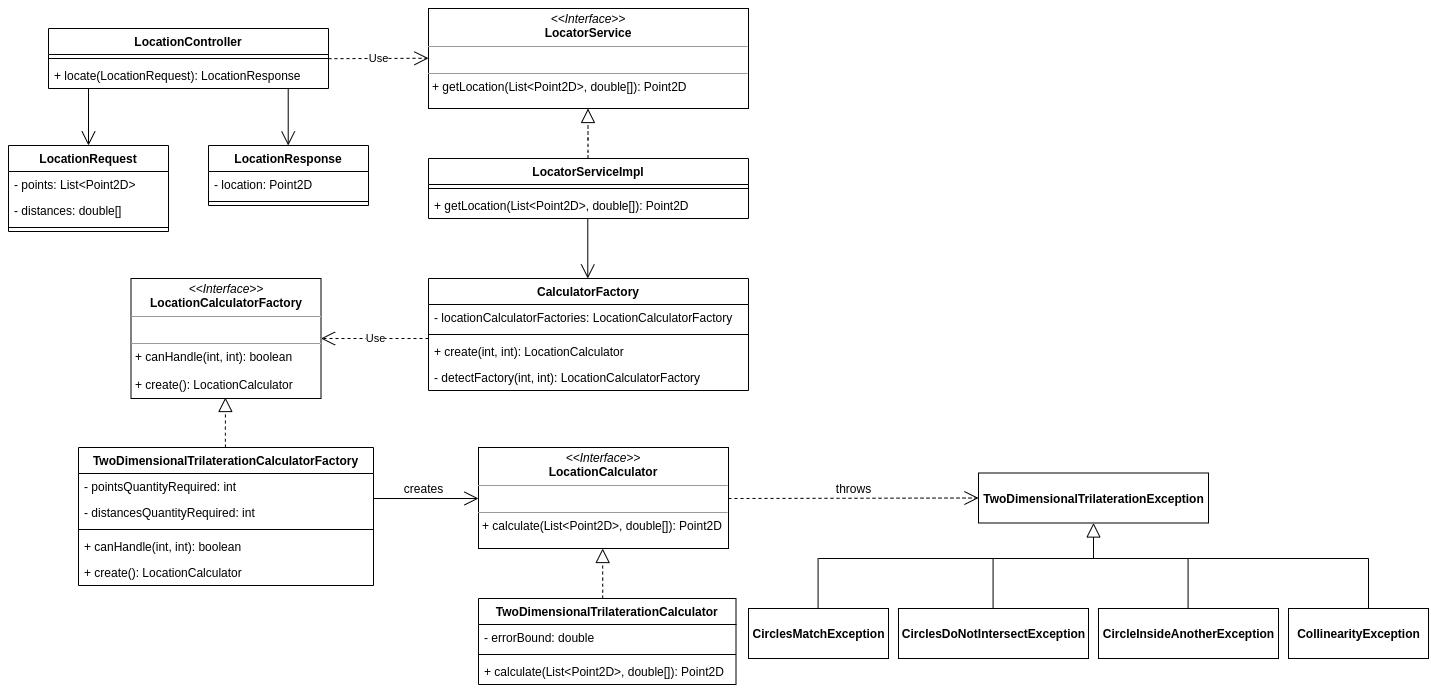

The diagram above was exported from draw.io. Its source (the exported page's mxGraphModel, read from the mxfile embedded in the PNG):
<mxGraphModel dx="1447" dy="815" grid="1" gridSize="10" guides="1" tooltips="1" connect="1" arrows="1" fold="1" page="1" pageScale="1" pageWidth="850" pageHeight="1100" math="0" shadow="0">
  <root>
    <mxCell id="0" />
    <mxCell id="1" parent="0" />
    <mxCell id="jBIdam9w8QDzZaLkTijR-1" value="LocationController" style="swimlane;fontStyle=1;align=center;verticalAlign=top;childLayout=stackLayout;horizontal=1;startSize=26;horizontalStack=0;resizeParent=1;resizeParentMax=0;resizeLast=0;collapsible=1;marginBottom=0;" vertex="1" parent="1">
      <mxGeometry x="40" y="40" width="280" height="60" as="geometry" />
    </mxCell>
    <mxCell id="jBIdam9w8QDzZaLkTijR-3" value="" style="line;strokeWidth=1;fillColor=none;align=left;verticalAlign=middle;spacingTop=-1;spacingLeft=3;spacingRight=3;rotatable=0;labelPosition=right;points=[];portConstraint=eastwest;" vertex="1" parent="jBIdam9w8QDzZaLkTijR-1">
      <mxGeometry y="26" width="280" height="8" as="geometry" />
    </mxCell>
    <mxCell id="jBIdam9w8QDzZaLkTijR-4" value="+ locate(LocationRequest): LocationResponse" style="text;strokeColor=none;fillColor=none;align=left;verticalAlign=top;spacingLeft=4;spacingRight=4;overflow=hidden;rotatable=0;points=[[0,0.5],[1,0.5]];portConstraint=eastwest;" vertex="1" parent="jBIdam9w8QDzZaLkTijR-1">
      <mxGeometry y="34" width="280" height="26" as="geometry" />
    </mxCell>
    <mxCell id="jBIdam9w8QDzZaLkTijR-9" value="&lt;p style=&quot;margin: 0px ; margin-top: 4px ; text-align: center&quot;&gt;&lt;i&gt;&amp;lt;&amp;lt;Interface&amp;gt;&amp;gt;&lt;/i&gt;&lt;br&gt;&lt;b&gt;LocatorService&lt;/b&gt;&lt;/p&gt;&lt;hr size=&quot;1&quot;&gt;&lt;p style=&quot;margin: 0px ; margin-left: 4px&quot;&gt;&lt;br&gt;&lt;/p&gt;&lt;hr size=&quot;1&quot;&gt;&lt;p style=&quot;margin: 0px ; margin-left: 4px&quot;&gt;+ getLocation(List&amp;lt;Point2D&amp;gt;, double[]): Point2D&lt;br&gt;&lt;/p&gt;" style="verticalAlign=top;align=left;overflow=fill;fontSize=12;fontFamily=Helvetica;html=1;" vertex="1" parent="1">
      <mxGeometry x="420" y="20" width="320" height="100" as="geometry" />
    </mxCell>
    <mxCell id="jBIdam9w8QDzZaLkTijR-12" value="Use" style="endArrow=open;endSize=12;dashed=1;html=1;" edge="1" parent="1">
      <mxGeometry width="160" relative="1" as="geometry">
        <mxPoint x="320" y="70.18" as="sourcePoint" />
        <mxPoint x="420" y="69.76" as="targetPoint" />
      </mxGeometry>
    </mxCell>
    <mxCell id="jBIdam9w8QDzZaLkTijR-13" value="LocatorServiceImpl" style="swimlane;fontStyle=1;align=center;verticalAlign=top;childLayout=stackLayout;horizontal=1;startSize=26;horizontalStack=0;resizeParent=1;resizeParentMax=0;resizeLast=0;collapsible=1;marginBottom=0;" vertex="1" parent="1">
      <mxGeometry x="420" y="170" width="320" height="60" as="geometry" />
    </mxCell>
    <mxCell id="jBIdam9w8QDzZaLkTijR-14" value="" style="line;strokeWidth=1;fillColor=none;align=left;verticalAlign=middle;spacingTop=-1;spacingLeft=3;spacingRight=3;rotatable=0;labelPosition=right;points=[];portConstraint=eastwest;" vertex="1" parent="jBIdam9w8QDzZaLkTijR-13">
      <mxGeometry y="26" width="320" height="8" as="geometry" />
    </mxCell>
    <mxCell id="jBIdam9w8QDzZaLkTijR-15" value="+ getLocation(List&lt;Point2D&gt;, double[]): Point2D" style="text;strokeColor=none;fillColor=none;align=left;verticalAlign=top;spacingLeft=4;spacingRight=4;overflow=hidden;rotatable=0;points=[[0,0.5],[1,0.5]];portConstraint=eastwest;" vertex="1" parent="jBIdam9w8QDzZaLkTijR-13">
      <mxGeometry y="34" width="320" height="26" as="geometry" />
    </mxCell>
    <mxCell id="jBIdam9w8QDzZaLkTijR-16" value="" style="endArrow=block;dashed=1;endFill=0;endSize=12;html=1;" edge="1" parent="1">
      <mxGeometry width="160" relative="1" as="geometry">
        <mxPoint x="579.5" y="170" as="sourcePoint" />
        <mxPoint x="579.5" y="120" as="targetPoint" />
        <Array as="points">
          <mxPoint x="579.5" y="170" />
          <mxPoint x="579.5" y="160" />
        </Array>
      </mxGeometry>
    </mxCell>
    <mxCell id="jBIdam9w8QDzZaLkTijR-17" value="CalculatorFactory" style="swimlane;fontStyle=1;align=center;verticalAlign=top;childLayout=stackLayout;horizontal=1;startSize=26;horizontalStack=0;resizeParent=1;resizeParentMax=0;resizeLast=0;collapsible=1;marginBottom=0;" vertex="1" parent="1">
      <mxGeometry x="420" y="290" width="320" height="112" as="geometry" />
    </mxCell>
    <mxCell id="jBIdam9w8QDzZaLkTijR-20" value="- locationCalculatorFactories: LocationCalculatorFactory" style="text;strokeColor=none;fillColor=none;align=left;verticalAlign=top;spacingLeft=4;spacingRight=4;overflow=hidden;rotatable=0;points=[[0,0.5],[1,0.5]];portConstraint=eastwest;" vertex="1" parent="jBIdam9w8QDzZaLkTijR-17">
      <mxGeometry y="26" width="320" height="26" as="geometry" />
    </mxCell>
    <mxCell id="jBIdam9w8QDzZaLkTijR-18" value="" style="line;strokeWidth=1;fillColor=none;align=left;verticalAlign=middle;spacingTop=-1;spacingLeft=3;spacingRight=3;rotatable=0;labelPosition=right;points=[];portConstraint=eastwest;" vertex="1" parent="jBIdam9w8QDzZaLkTijR-17">
      <mxGeometry y="52" width="320" height="8" as="geometry" />
    </mxCell>
    <mxCell id="jBIdam9w8QDzZaLkTijR-19" value="+ create(int, int): LocationCalculator" style="text;strokeColor=none;fillColor=none;align=left;verticalAlign=top;spacingLeft=4;spacingRight=4;overflow=hidden;rotatable=0;points=[[0,0.5],[1,0.5]];portConstraint=eastwest;" vertex="1" parent="jBIdam9w8QDzZaLkTijR-17">
      <mxGeometry y="60" width="320" height="26" as="geometry" />
    </mxCell>
    <mxCell id="jBIdam9w8QDzZaLkTijR-21" value="- detectFactory(int, int): LocationCalculatorFactory" style="text;strokeColor=none;fillColor=none;align=left;verticalAlign=top;spacingLeft=4;spacingRight=4;overflow=hidden;rotatable=0;points=[[0,0.5],[1,0.5]];portConstraint=eastwest;" vertex="1" parent="jBIdam9w8QDzZaLkTijR-17">
      <mxGeometry y="86" width="320" height="26" as="geometry" />
    </mxCell>
    <mxCell id="jBIdam9w8QDzZaLkTijR-27" value="&lt;p style=&quot;margin: 0px ; margin-top: 4px ; text-align: center&quot;&gt;&lt;i&gt;&amp;lt;&amp;lt;Interface&amp;gt;&amp;gt;&lt;/i&gt;&lt;br&gt;&lt;b&gt;LocationCalculatorFactory&lt;/b&gt;&lt;/p&gt;&lt;hr size=&quot;1&quot;&gt;&lt;p style=&quot;margin: 0px ; margin-left: 4px&quot;&gt;&lt;br&gt;&lt;/p&gt;&lt;hr size=&quot;1&quot;&gt;&lt;p style=&quot;margin: 0px ; margin-left: 4px&quot;&gt;+ canHandle(int, int): boolean&lt;br&gt;&lt;/p&gt;&lt;p style=&quot;margin: 0px ; margin-left: 4px&quot;&gt;&lt;br&gt;&lt;/p&gt;&lt;p style=&quot;margin: 0px ; margin-left: 4px&quot;&gt;+ create(): LocationCalculator&lt;/p&gt;&lt;p style=&quot;margin: 0px ; margin-left: 4px&quot;&gt;&lt;br&gt;&lt;/p&gt;" style="verticalAlign=top;align=left;overflow=fill;fontSize=12;fontFamily=Helvetica;html=1;" vertex="1" parent="1">
      <mxGeometry x="122.5" y="290" width="190" height="120" as="geometry" />
    </mxCell>
    <mxCell id="jBIdam9w8QDzZaLkTijR-31" value="TwoDimensionalTrilaterationCalculatorFactory" style="swimlane;fontStyle=1;align=center;verticalAlign=top;childLayout=stackLayout;horizontal=1;startSize=26;horizontalStack=0;resizeParent=1;resizeParentMax=0;resizeLast=0;collapsible=1;marginBottom=0;" vertex="1" parent="1">
      <mxGeometry x="70" y="459" width="295" height="138" as="geometry" />
    </mxCell>
    <mxCell id="jBIdam9w8QDzZaLkTijR-36" value="- pointsQuantityRequired: int" style="text;strokeColor=none;fillColor=none;align=left;verticalAlign=top;spacingLeft=4;spacingRight=4;overflow=hidden;rotatable=0;points=[[0,0.5],[1,0.5]];portConstraint=eastwest;" vertex="1" parent="jBIdam9w8QDzZaLkTijR-31">
      <mxGeometry y="26" width="295" height="26" as="geometry" />
    </mxCell>
    <mxCell id="jBIdam9w8QDzZaLkTijR-35" value="- distancesQuantityRequired: int" style="text;strokeColor=none;fillColor=none;align=left;verticalAlign=top;spacingLeft=4;spacingRight=4;overflow=hidden;rotatable=0;points=[[0,0.5],[1,0.5]];portConstraint=eastwest;" vertex="1" parent="jBIdam9w8QDzZaLkTijR-31">
      <mxGeometry y="52" width="295" height="26" as="geometry" />
    </mxCell>
    <mxCell id="jBIdam9w8QDzZaLkTijR-32" value="" style="line;strokeWidth=1;fillColor=none;align=left;verticalAlign=middle;spacingTop=-1;spacingLeft=3;spacingRight=3;rotatable=0;labelPosition=right;points=[];portConstraint=eastwest;" vertex="1" parent="jBIdam9w8QDzZaLkTijR-31">
      <mxGeometry y="78" width="295" height="8" as="geometry" />
    </mxCell>
    <mxCell id="jBIdam9w8QDzZaLkTijR-33" value="+ canHandle(int, int): boolean" style="text;strokeColor=none;fillColor=none;align=left;verticalAlign=top;spacingLeft=4;spacingRight=4;overflow=hidden;rotatable=0;points=[[0,0.5],[1,0.5]];portConstraint=eastwest;" vertex="1" parent="jBIdam9w8QDzZaLkTijR-31">
      <mxGeometry y="86" width="295" height="26" as="geometry" />
    </mxCell>
    <mxCell id="jBIdam9w8QDzZaLkTijR-37" value="+ create(): LocationCalculator" style="text;strokeColor=none;fillColor=none;align=left;verticalAlign=top;spacingLeft=4;spacingRight=4;overflow=hidden;rotatable=0;points=[[0,0.5],[1,0.5]];portConstraint=eastwest;" vertex="1" parent="jBIdam9w8QDzZaLkTijR-31">
      <mxGeometry y="112" width="295" height="26" as="geometry" />
    </mxCell>
    <mxCell id="jBIdam9w8QDzZaLkTijR-34" value="" style="endArrow=block;dashed=1;endFill=0;endSize=12;html=1;" edge="1" parent="1">
      <mxGeometry width="160" relative="1" as="geometry">
        <mxPoint x="216.90999999999997" y="459" as="sourcePoint" />
        <mxPoint x="216.90999999999997" y="409" as="targetPoint" />
        <Array as="points">
          <mxPoint x="216.90999999999997" y="459" />
          <mxPoint x="216.90999999999997" y="449" />
        </Array>
      </mxGeometry>
    </mxCell>
    <mxCell id="jBIdam9w8QDzZaLkTijR-38" value="&lt;p style=&quot;margin: 0px ; margin-top: 4px ; text-align: center&quot;&gt;&lt;i&gt;&amp;lt;&amp;lt;Interface&amp;gt;&amp;gt;&lt;/i&gt;&lt;br&gt;&lt;b&gt;LocationCalculator&lt;/b&gt;&lt;/p&gt;&lt;hr size=&quot;1&quot;&gt;&lt;p style=&quot;margin: 0px ; margin-left: 4px&quot;&gt;&lt;br&gt;&lt;/p&gt;&lt;hr size=&quot;1&quot;&gt;&lt;p style=&quot;margin: 0px ; margin-left: 4px&quot;&gt;+ calculate(List&amp;lt;Point2D&amp;gt;, double[]): Point2D&lt;/p&gt;" style="verticalAlign=top;align=left;overflow=fill;fontSize=12;fontFamily=Helvetica;html=1;" vertex="1" parent="1">
      <mxGeometry x="470" y="459" width="250" height="101" as="geometry" />
    </mxCell>
    <mxCell id="jBIdam9w8QDzZaLkTijR-39" value="TwoDimensionalTrilaterationCalculator" style="swimlane;fontStyle=1;align=center;verticalAlign=top;childLayout=stackLayout;horizontal=1;startSize=26;horizontalStack=0;resizeParent=1;resizeParentMax=0;resizeLast=0;collapsible=1;marginBottom=0;" vertex="1" parent="1">
      <mxGeometry x="470" y="610" width="257.5" height="86" as="geometry" />
    </mxCell>
    <mxCell id="jBIdam9w8QDzZaLkTijR-40" value="- errorBound: double" style="text;strokeColor=none;fillColor=none;align=left;verticalAlign=top;spacingLeft=4;spacingRight=4;overflow=hidden;rotatable=0;points=[[0,0.5],[1,0.5]];portConstraint=eastwest;" vertex="1" parent="jBIdam9w8QDzZaLkTijR-39">
      <mxGeometry y="26" width="257.5" height="26" as="geometry" />
    </mxCell>
    <mxCell id="jBIdam9w8QDzZaLkTijR-42" value="" style="line;strokeWidth=1;fillColor=none;align=left;verticalAlign=middle;spacingTop=-1;spacingLeft=3;spacingRight=3;rotatable=0;labelPosition=right;points=[];portConstraint=eastwest;" vertex="1" parent="jBIdam9w8QDzZaLkTijR-39">
      <mxGeometry y="52" width="257.5" height="8" as="geometry" />
    </mxCell>
    <mxCell id="jBIdam9w8QDzZaLkTijR-43" value="+ calculate(List&lt;Point2D&gt;, double[]): Point2D" style="text;strokeColor=none;fillColor=none;align=left;verticalAlign=top;spacingLeft=4;spacingRight=4;overflow=hidden;rotatable=0;points=[[0,0.5],[1,0.5]];portConstraint=eastwest;" vertex="1" parent="jBIdam9w8QDzZaLkTijR-39">
      <mxGeometry y="60" width="257.5" height="26" as="geometry" />
    </mxCell>
    <mxCell id="jBIdam9w8QDzZaLkTijR-46" value="" style="endArrow=open;endFill=1;endSize=12;html=1;" edge="1" parent="1">
      <mxGeometry width="160" relative="1" as="geometry">
        <mxPoint x="579.29" y="230" as="sourcePoint" />
        <mxPoint x="579.29" y="290" as="targetPoint" />
      </mxGeometry>
    </mxCell>
    <mxCell id="jBIdam9w8QDzZaLkTijR-47" value="Use" style="endArrow=open;endSize=12;dashed=1;html=1;entryX=1;entryY=0.5;entryDx=0;entryDy=0;" edge="1" parent="1" target="jBIdam9w8QDzZaLkTijR-27">
      <mxGeometry width="160" relative="1" as="geometry">
        <mxPoint x="420" y="350" as="sourcePoint" />
        <mxPoint x="580" y="482" as="targetPoint" />
      </mxGeometry>
    </mxCell>
    <mxCell id="jBIdam9w8QDzZaLkTijR-50" value="" style="endArrow=open;endFill=1;endSize=12;html=1;edgeStyle=orthogonalEdgeStyle;rounded=0;" edge="1" parent="1" target="jBIdam9w8QDzZaLkTijR-38">
      <mxGeometry width="160" relative="1" as="geometry">
        <mxPoint x="365" y="510" as="sourcePoint" />
        <mxPoint x="550" y="550" as="targetPoint" />
        <Array as="points">
          <mxPoint x="365" y="510" />
        </Array>
      </mxGeometry>
    </mxCell>
    <mxCell id="jBIdam9w8QDzZaLkTijR-51" value="creates" style="text;html=1;align=center;verticalAlign=middle;resizable=0;points=[];autosize=1;" vertex="1" parent="1">
      <mxGeometry x="390" y="490" width="50" height="20" as="geometry" />
    </mxCell>
    <mxCell id="jBIdam9w8QDzZaLkTijR-54" value="&lt;b&gt;TwoDimensionalTrilaterationException&lt;/b&gt;" style="html=1;fillColor=#ffffff;" vertex="1" parent="1">
      <mxGeometry x="970" y="484.5" width="230" height="50" as="geometry" />
    </mxCell>
    <mxCell id="jBIdam9w8QDzZaLkTijR-55" value="" style="endArrow=block;dashed=1;endFill=0;endSize=12;html=1;" edge="1" parent="1">
      <mxGeometry width="160" relative="1" as="geometry">
        <mxPoint x="594.1699999999998" y="610" as="sourcePoint" />
        <mxPoint x="594.1699999999998" y="560" as="targetPoint" />
        <Array as="points">
          <mxPoint x="594.17" y="610" />
          <mxPoint x="594.17" y="600" />
        </Array>
      </mxGeometry>
    </mxCell>
    <mxCell id="jBIdam9w8QDzZaLkTijR-56" value="" style="endArrow=open;endFill=1;endSize=12;html=1;dashed=1;entryX=0;entryY=0.5;entryDx=0;entryDy=0;" edge="1" parent="1" target="jBIdam9w8QDzZaLkTijR-54">
      <mxGeometry width="160" relative="1" as="geometry">
        <mxPoint x="720" y="510" as="sourcePoint" />
        <mxPoint x="810" y="510" as="targetPoint" />
      </mxGeometry>
    </mxCell>
    <mxCell id="jBIdam9w8QDzZaLkTijR-57" value="throws" style="text;html=1;align=center;verticalAlign=middle;resizable=0;points=[];autosize=1;" vertex="1" parent="1">
      <mxGeometry x="820" y="490" width="50" height="20" as="geometry" />
    </mxCell>
    <mxCell id="jBIdam9w8QDzZaLkTijR-58" value="&lt;b&gt;CollinearityException&lt;/b&gt;" style="html=1;fillColor=#ffffff;" vertex="1" parent="1">
      <mxGeometry x="1280" y="620" width="140" height="50" as="geometry" />
    </mxCell>
    <mxCell id="jBIdam9w8QDzZaLkTijR-59" value="&lt;b&gt;CircleInsideAnotherException&lt;/b&gt;" style="html=1;fillColor=#ffffff;" vertex="1" parent="1">
      <mxGeometry x="1090" y="620" width="180" height="50" as="geometry" />
    </mxCell>
    <mxCell id="jBIdam9w8QDzZaLkTijR-60" value="&lt;b&gt;CirclesDoNotIntersectException&lt;/b&gt;" style="html=1;fillColor=#ffffff;" vertex="1" parent="1">
      <mxGeometry x="890" y="620" width="190" height="50" as="geometry" />
    </mxCell>
    <mxCell id="jBIdam9w8QDzZaLkTijR-61" value="&lt;b&gt;CirclesMatchException&lt;/b&gt;" style="html=1;fillColor=#ffffff;" vertex="1" parent="1">
      <mxGeometry x="740" y="620" width="140" height="50" as="geometry" />
    </mxCell>
    <mxCell id="jBIdam9w8QDzZaLkTijR-62" value="" style="endArrow=block;endFill=0;endSize=12;html=1;entryX=0.5;entryY=1;entryDx=0;entryDy=0;" edge="1" parent="1" target="jBIdam9w8QDzZaLkTijR-54">
      <mxGeometry width="160" relative="1" as="geometry">
        <mxPoint x="1085" y="570" as="sourcePoint" />
        <mxPoint x="1130" y="570" as="targetPoint" />
      </mxGeometry>
    </mxCell>
    <mxCell id="jBIdam9w8QDzZaLkTijR-63" value="" style="endArrow=none;html=1;" edge="1" parent="1">
      <mxGeometry width="50" height="50" relative="1" as="geometry">
        <mxPoint x="810" y="570" as="sourcePoint" />
        <mxPoint x="1360" y="570" as="targetPoint" />
      </mxGeometry>
    </mxCell>
    <mxCell id="jBIdam9w8QDzZaLkTijR-64" value="" style="endArrow=none;html=1;" edge="1" parent="1">
      <mxGeometry width="50" height="50" relative="1" as="geometry">
        <mxPoint x="809.58" y="620" as="sourcePoint" />
        <mxPoint x="809.58" y="570" as="targetPoint" />
      </mxGeometry>
    </mxCell>
    <mxCell id="jBIdam9w8QDzZaLkTijR-65" value="" style="endArrow=none;html=1;" edge="1" parent="1">
      <mxGeometry width="50" height="50" relative="1" as="geometry">
        <mxPoint x="984.5799999999999" y="620" as="sourcePoint" />
        <mxPoint x="984.5799999999999" y="570" as="targetPoint" />
      </mxGeometry>
    </mxCell>
    <mxCell id="jBIdam9w8QDzZaLkTijR-66" value="" style="endArrow=none;html=1;" edge="1" parent="1">
      <mxGeometry width="50" height="50" relative="1" as="geometry">
        <mxPoint x="1179.58" y="620" as="sourcePoint" />
        <mxPoint x="1179.58" y="570" as="targetPoint" />
      </mxGeometry>
    </mxCell>
    <mxCell id="jBIdam9w8QDzZaLkTijR-67" value="" style="endArrow=none;html=1;" edge="1" parent="1">
      <mxGeometry width="50" height="50" relative="1" as="geometry">
        <mxPoint x="1360" y="620" as="sourcePoint" />
        <mxPoint x="1360" y="570" as="targetPoint" />
      </mxGeometry>
    </mxCell>
    <mxCell id="jBIdam9w8QDzZaLkTijR-68" value="LocationResponse" style="swimlane;fontStyle=1;align=center;verticalAlign=top;childLayout=stackLayout;horizontal=1;startSize=26;horizontalStack=0;resizeParent=1;resizeParentMax=0;resizeLast=0;collapsible=1;marginBottom=0;fillColor=#ffffff;" vertex="1" parent="1">
      <mxGeometry x="200" y="157" width="160" height="60" as="geometry" />
    </mxCell>
    <mxCell id="jBIdam9w8QDzZaLkTijR-69" value="- location: Point2D" style="text;strokeColor=none;fillColor=none;align=left;verticalAlign=top;spacingLeft=4;spacingRight=4;overflow=hidden;rotatable=0;points=[[0,0.5],[1,0.5]];portConstraint=eastwest;" vertex="1" parent="jBIdam9w8QDzZaLkTijR-68">
      <mxGeometry y="26" width="160" height="26" as="geometry" />
    </mxCell>
    <mxCell id="jBIdam9w8QDzZaLkTijR-70" value="" style="line;strokeWidth=1;fillColor=none;align=left;verticalAlign=middle;spacingTop=-1;spacingLeft=3;spacingRight=3;rotatable=0;labelPosition=right;points=[];portConstraint=eastwest;" vertex="1" parent="jBIdam9w8QDzZaLkTijR-68">
      <mxGeometry y="52" width="160" height="8" as="geometry" />
    </mxCell>
    <mxCell id="jBIdam9w8QDzZaLkTijR-73" value="LocationRequest" style="swimlane;fontStyle=1;align=center;verticalAlign=top;childLayout=stackLayout;horizontal=1;startSize=26;horizontalStack=0;resizeParent=1;resizeParentMax=0;resizeLast=0;collapsible=1;marginBottom=0;fillColor=#ffffff;" vertex="1" parent="1">
      <mxGeometry y="157" width="160" height="86" as="geometry" />
    </mxCell>
    <mxCell id="jBIdam9w8QDzZaLkTijR-74" value="- points: List&lt;Point2D&gt;" style="text;strokeColor=none;fillColor=none;align=left;verticalAlign=top;spacingLeft=4;spacingRight=4;overflow=hidden;rotatable=0;points=[[0,0.5],[1,0.5]];portConstraint=eastwest;" vertex="1" parent="jBIdam9w8QDzZaLkTijR-73">
      <mxGeometry y="26" width="160" height="26" as="geometry" />
    </mxCell>
    <mxCell id="jBIdam9w8QDzZaLkTijR-77" value="- distances: double[]" style="text;strokeColor=none;fillColor=none;align=left;verticalAlign=top;spacingLeft=4;spacingRight=4;overflow=hidden;rotatable=0;points=[[0,0.5],[1,0.5]];portConstraint=eastwest;" vertex="1" parent="jBIdam9w8QDzZaLkTijR-73">
      <mxGeometry y="52" width="160" height="26" as="geometry" />
    </mxCell>
    <mxCell id="jBIdam9w8QDzZaLkTijR-75" value="" style="line;strokeWidth=1;fillColor=none;align=left;verticalAlign=middle;spacingTop=-1;spacingLeft=3;spacingRight=3;rotatable=0;labelPosition=right;points=[];portConstraint=eastwest;" vertex="1" parent="jBIdam9w8QDzZaLkTijR-73">
      <mxGeometry y="78" width="160" height="8" as="geometry" />
    </mxCell>
    <mxCell id="jBIdam9w8QDzZaLkTijR-78" value="" style="endArrow=open;endFill=1;endSize=12;html=1;entryX=0.5;entryY=0;entryDx=0;entryDy=0;" edge="1" parent="1" target="jBIdam9w8QDzZaLkTijR-73">
      <mxGeometry width="160" relative="1" as="geometry">
        <mxPoint x="80" y="100" as="sourcePoint" />
        <mxPoint x="540" y="150" as="targetPoint" />
        <Array as="points">
          <mxPoint x="80" y="100" />
        </Array>
      </mxGeometry>
    </mxCell>
    <mxCell id="jBIdam9w8QDzZaLkTijR-79" value="" style="endArrow=open;endFill=1;endSize=12;html=1;entryX=0.5;entryY=0;entryDx=0;entryDy=0;" edge="1" parent="1">
      <mxGeometry width="160" relative="1" as="geometry">
        <mxPoint x="279.71000000000004" y="99.99999999999999" as="sourcePoint" />
        <mxPoint x="279.71" y="157" as="targetPoint" />
        <Array as="points">
          <mxPoint x="279.71000000000004" y="100" />
        </Array>
      </mxGeometry>
    </mxCell>
  </root>
</mxGraphModel>